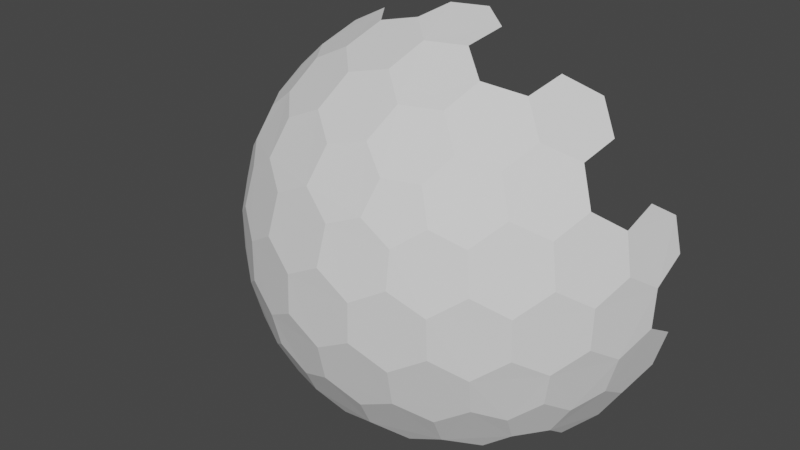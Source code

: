 # Source: shieldmesh.blend  (saved by Blender 3.6.13; exported with 4.5.12 LTS)
import bpy
from mathutils import Matrix  # noqa: F401  (used for matrix-valued properties, if any)

bpy.ops.wm.read_factory_settings(use_empty=True)
scene = bpy.context.scene
scene.name = 'Scene'

# ---- collections
col_collection = bpy.data.collections.new('Collection'); scene.collection.children.link(col_collection)

# ---- world
world_world = bpy.data.worlds.new('World'); scene.world = world_world
world_world.use_nodes = True; world_world.node_tree.nodes.clear()
_N = world_world.node_tree.nodes; _L = world_world.node_tree.links
n0 = _N.new('ShaderNodeOutputWorld'); n0.name = 'World Output'; n0.location = (300, 300)
n1 = _N.new('ShaderNodeBackground'); n1.name = 'Background'; n1.location = (10, 300)
n1.inputs[0].default_value = (0.05088, 0.05088, 0.05088, 1.0)
_L.new(n1.outputs[0], n0.inputs[0])
n0.is_active_output = True
world_world.color = (0.05088, 0.05088, 0.05088)
world_world.use_sun_shadow = False
world_world.sun_shadow_jitter_overblur = 0.0

# ---- meshes
me_icosphere = bpy.data.meshes.new('Icosphere')
me_icosphere.from_pydata([(0.7132, -0.4211, -0.533), (0.7957, -0.4211, -0.3995), (-0.1546, -0.8869, -0.3995), (0.7544, -0.5481, -0.317), (-0.2882, -0.8869, -0.317), (0.3294, -0.7599, 0.533), (-0.6209, -0.5481, 0.533), (-0.3571, -0.1517, 0.9011), (-0.5665, -0.3038, 0.7412), (-0.04127, -0.127, 0.9758), (-0.2546, -0.2928, 0.9011), (-0.464, -0.4449, 0.7412), (-0.08776, -0.2701, 0.9402), (0.03391, -0.3865, 0.9011), (-0.307, -0.4394, 0.8199), (-0.1836, -0.565, 0.7777), (-0.009907, -0.536, 0.8199), (0.1139, -0.6327, 0.7412), (-0.4991, -0.5689, 0.626), (-0.3843, -0.6903, 0.5817), (-0.2249, -0.6922, 0.6556), (-0.09491, -0.7844, 0.5817), (0.06935, -0.7536, 0.626), (0.1801, -0.8084, 0.533), (0.108, -0.0785, 0.9758), (0.2797, -0.5788, 0.7412), (0.3231, -0.4278, 0.8199), (0.4806, -0.3492, 0.7777), (0.3869, -0.6505, 0.626), (0.5378, -0.5788, 0.5817), (0.5888, -0.4278, 0.6556), (-0.9613, -1.825e-07, 0.1836), (-0.9657, -0.1517, -0.08356), (-0.9626, -0.1562, 0.09203), (-0.9163, -0.3038, 0.1752), (-0.8709, -0.2988, 0.342), (-0.7957, -0.4211, 0.3995), (-0.6464, -0.6266, 0.3995), (-0.5721, -0.7775, 0.1752), (-0.4427, -0.8716, -0.08356), (-0.5533, -0.7359, 0.342), (-0.4126, -0.7775, 0.4333), (-0.446, -0.8673, 0.09203), (-0.2971, -0.9142, 0.1836), (-0.2818, -0.8673, 0.3578), (-0.1232, -0.8716, 0.4333), (-0.2991, -0.9206, -0.1665), (-0.1541, -0.9653, -0.08356), (-0.1489, -0.9638, 0.09203), (0.005802, -0.9653, 0.1752), (0.01511, -0.9206, 0.342), (0.1546, -0.8869, 0.3995), (0.3962, -0.8084, 0.3995), (0.5627, -0.7844, 0.1752), (0.6921, -0.6903, -0.08356), (0.5289, -0.7536, 0.342), (0.612, -0.6327, 0.4333), (0.687, -0.6922, 0.09203), (0.7777, -0.565, 0.1836), (0.7377, -0.536, 0.3578), (0.7831, -0.5689, -0.1665), (0.8704, -0.4449, -0.08356), (0.8706, -0.4394, 0.09203), (0.9199, -0.2928, 0.1752), (0.8802, -0.2701, 0.342), (0.8913, -0.127, 0.3995), (-0.7544, -0.5481, 0.317), (-0.8704, -0.4449, 0.08356), (-0.9199, -0.2928, -0.1752), (-0.7831, -0.5689, 0.1665), (-0.6921, -0.6903, 0.08356), (-0.8706, -0.4394, -0.09203), (-0.7777, -0.565, -0.1836), (-0.687, -0.6922, -0.09203), (-0.5627, -0.7844, -0.1752), (-0.8802, -0.2701, -0.342), (-0.7908, -0.3865, -0.4333), (-0.7377, -0.536, -0.3578), (-0.612, -0.6327, -0.4333), (-0.5289, -0.7536, -0.342), (-0.3962, -0.8084, -0.3995), (0.2882, -0.8869, 0.317), (0.1541, -0.9653, 0.08356), (-0.005802, -0.9653, -0.1752), (0.2991, -0.9206, 0.1665), (0.4427, -0.8716, 0.08356), (0.1489, -0.9638, -0.09203), (0.2971, -0.9142, -0.1836), (0.446, -0.8673, -0.09203), (0.5721, -0.7775, -0.1752), (-0.01511, -0.9206, -0.342), (0.1232, -0.8716, -0.4333), (0.2818, -0.8673, -0.3578), (0.4126, -0.7775, -0.4333), (0.5533, -0.7359, -0.342), (0.6464, -0.6266, -0.3995), (0.9325, 2.27e-09, 0.317), (0.9657, -0.1517, 0.08356), (0.9163, -0.3038, -0.1752), (0.968, 2.678e-09, 0.1665), (0.9626, -0.1562, -0.09203), (0.8709, -0.2988, -0.342), (-0.7166, -0.3326, -0.5817), (-0.5888, -0.4278, -0.6556), (-0.5378, -0.5788, -0.5817), (0.09491, -0.7844, -0.5817), (0.2249, -0.6922, -0.6556), (0.3843, -0.6903, -0.5817), (0.4991, -0.5689, -0.626), (0.6209, -0.5481, -0.533), (0.7132, -0.4211, -0.533), (0.7957, -0.4211, -0.3995), (0.7957, -0.4211, -0.3995), (0.7544, -0.5481, -0.317), (0.7544, -0.5481, -0.317), (-0.1546, -0.8869, -0.3995), (-0.1546, -0.8869, -0.3995), (-0.2882, -0.8869, -0.317), (-0.2882, -0.8869, -0.317), (-0.8913, -0.127, -0.3995), (-0.8913, -0.127, -0.3995), (-0.9325, -9.662e-09, -0.317), (-0.5128, -0.1562, 0.8199), (-0.5665, -0.3038, 0.7412), (-0.6953, -0.2988, 0.626), (-0.6209, -0.5481, 0.533), (-0.6209, -0.5481, 0.533), (-0.7132, -0.4211, 0.533), (-0.7132, -0.4211, 0.533), (-0.2546, -0.2928, 0.9011), (-0.464, -0.4449, 0.7412), (-0.464, -0.4449, 0.7412), (-0.08776, -0.2701, 0.9402), (0.03391, -0.3865, 0.9011), (0.03391, -0.3865, 0.9011), (-0.307, -0.4394, 0.8199), (-0.307, -0.4394, 0.8199), (-0.1836, -0.565, 0.7777), (-0.1836, -0.565, 0.7777), (-0.009907, -0.536, 0.8199), (-0.009907, -0.536, 0.8199), (0.1139, -0.6327, 0.7412), (0.1139, -0.6327, 0.7412), (-0.4991, -0.5689, 0.626), (-0.4991, -0.5689, 0.626), (-0.3843, -0.6903, 0.5817), (-0.3843, -0.6903, 0.5817), (-0.2249, -0.6922, 0.6556), (-0.2249, -0.6922, 0.6556), (-0.09491, -0.7844, 0.5817), (-0.09491, -0.7844, 0.5817), (0.06935, -0.7536, 0.626), (0.06935, -0.7536, 0.626), (0.3294, -0.7599, 0.533), (0.3294, -0.7599, 0.533), (0.1801, -0.8084, 0.533), (0.1801, -0.8084, 0.533), (0.1998, -0.3326, 0.9011), (0.1998, -0.3326, 0.9011), (0.2797, -0.5788, 0.7412), (0.2797, -0.5788, 0.7412), (0.2298, -0.1669, 0.9402), (0.3231, -0.4278, 0.8199), (0.4806, -0.3492, 0.7777), (0.5067, -0.1751, 0.8199), (0.6369, -0.08719, 0.7412), (0.3869, -0.6505, 0.626), (0.3869, -0.6505, 0.626), (0.5378, -0.5788, 0.5817), (0.5378, -0.5788, 0.5817), (0.5888, -0.4278, 0.6556), (0.5888, -0.4278, 0.6556), (0.7166, -0.3326, 0.5817), (0.7166, -0.3326, 0.5817), (0.7382, -0.1669, 0.626), (-0.9119, -8.941e-08, 0.3578), (-0.867, -0.1521, 0.4333), (-0.968, -1.132e-07, -0.1665), (-0.9657, -0.1517, -0.08356), (-0.9626, -0.1562, 0.09203), (-0.9163, -0.3038, 0.1752), (-0.9163, -0.3038, 0.1752), (-0.8709, -0.2988, 0.342), (-0.7957, -0.4211, 0.3995), (-0.6464, -0.6266, 0.3995), (-0.6464, -0.6266, 0.3995), (-0.5721, -0.7775, 0.1752), (-0.5721, -0.7775, 0.1752), (-0.5533, -0.7359, 0.342), (-0.5533, -0.7359, 0.342), (-0.4126, -0.7775, 0.4333), (-0.4126, -0.7775, 0.4333), (-0.4427, -0.8716, -0.08356), (-0.4427, -0.8716, -0.08356), (-0.446, -0.8673, 0.09203), (-0.446, -0.8673, 0.09203), (-0.2971, -0.9142, 0.1836), (-0.2971, -0.9142, 0.1836), (-0.2818, -0.8673, 0.3578), (-0.2818, -0.8673, 0.3578), (-0.1232, -0.8716, 0.4333), (-0.1232, -0.8716, 0.4333), (-0.2991, -0.9206, -0.1665), (-0.2991, -0.9206, -0.1665), (-0.1541, -0.9653, -0.08356), (-0.1541, -0.9653, -0.08356), (-0.1489, -0.9638, 0.09203), (-0.1489, -0.9638, 0.09203), (0.005802, -0.9653, 0.1752), (0.005802, -0.9653, 0.1752), (0.01511, -0.9206, 0.342), (0.01511, -0.9206, 0.342), (0.1546, -0.8869, 0.3995), (0.1546, -0.8869, 0.3995), (0.3962, -0.8084, 0.3995), (0.3962, -0.8084, 0.3995), (0.5627, -0.7844, 0.1752), (0.5627, -0.7844, 0.1752), (0.5289, -0.7536, 0.342), (0.5289, -0.7536, 0.342), (0.612, -0.6327, 0.4333), (0.612, -0.6327, 0.4333), (0.6921, -0.6903, -0.08356), (0.6921, -0.6903, -0.08356), (0.687, -0.6922, 0.09203), (0.687, -0.6922, 0.09203), (0.7777, -0.565, 0.1836), (0.7777, -0.565, 0.1836), (0.7377, -0.536, 0.3578), (0.7377, -0.536, 0.3578), (0.7908, -0.3865, 0.4333), (0.7908, -0.3865, 0.4333), (0.7831, -0.5689, -0.1665), (0.7831, -0.5689, -0.1665), (0.8704, -0.4449, -0.08356), (0.8704, -0.4449, -0.08356), (0.8706, -0.4394, 0.09203), (0.8706, -0.4394, 0.09203), (0.9199, -0.2928, 0.1752), (0.9199, -0.2928, 0.1752), (0.8802, -0.2701, 0.342), (-0.7544, -0.5481, 0.317), (-0.7544, -0.5481, 0.317), (-0.8704, -0.4449, 0.08356), (-0.8704, -0.4449, 0.08356), (-0.9199, -0.2928, -0.1752), (-0.9199, -0.2928, -0.1752), (-0.7831, -0.5689, 0.1665), (-0.7831, -0.5689, 0.1665), (-0.6921, -0.6903, 0.08356), (-0.6921, -0.6903, 0.08356), (-0.8706, -0.4394, -0.09203), (-0.8706, -0.4394, -0.09203), (-0.7777, -0.565, -0.1836), (-0.7777, -0.565, -0.1836), (-0.687, -0.6922, -0.09203), (-0.687, -0.6922, -0.09203), (-0.5627, -0.7844, -0.1752), (-0.5627, -0.7844, -0.1752), (-0.8802, -0.2701, -0.342), (-0.8802, -0.2701, -0.342), (-0.7908, -0.3865, -0.4333), (-0.7908, -0.3865, -0.4333), (-0.7377, -0.536, -0.3578), (-0.7377, -0.536, -0.3578), (-0.612, -0.6327, -0.4333), (-0.612, -0.6327, -0.4333), (-0.5289, -0.7536, -0.342), (-0.5289, -0.7536, -0.342), (-0.3962, -0.8084, -0.3995), (-0.3962, -0.8084, -0.3995), (0.2882, -0.8869, 0.317), (0.2882, -0.8869, 0.317), (0.1541, -0.9653, 0.08356), (0.1541, -0.9653, 0.08356), (-0.005802, -0.9653, -0.1752), (-0.005802, -0.9653, -0.1752), (0.2991, -0.9206, 0.1665), (0.2991, -0.9206, 0.1665), (0.4427, -0.8716, 0.08356), (0.4427, -0.8716, 0.08356), (0.1489, -0.9638, -0.09203), (0.1489, -0.9638, -0.09203), (0.2971, -0.9142, -0.1836), (0.2971, -0.9142, -0.1836), (0.446, -0.8673, -0.09203), (0.446, -0.8673, -0.09203), (0.5721, -0.7775, -0.1752), (0.5721, -0.7775, -0.1752), (-0.01511, -0.9206, -0.342), (-0.01511, -0.9206, -0.342), (0.1232, -0.8716, -0.4333), (0.1232, -0.8716, -0.4333), (0.2818, -0.8673, -0.3578), (0.2818, -0.8673, -0.3578), (0.4126, -0.7775, -0.4333), (0.4126, -0.7775, -0.4333), (0.5533, -0.7359, -0.342), (0.5533, -0.7359, -0.342), (0.6464, -0.6266, -0.3995), (0.6464, -0.6266, -0.3995), (0.9657, -0.1517, 0.08356), (0.9163, -0.3038, -0.1752), (0.9163, -0.3038, -0.1752), (0.9626, -0.1562, -0.09203), (0.9613, 9.313e-09, -0.1836), (0.8709, -0.2988, -0.342), (0.8709, -0.2988, -0.342), (0.867, -0.1521, -0.4333), (0.867, -0.1521, -0.4333), (0.9119, 1.74e-08, -0.3578), (-0.8245, -0.0785, -0.533), (-0.7382, -0.1669, -0.626), (-0.7166, -0.3326, -0.5817), (-0.5378, -0.5788, -0.5817), (-0.3869, -0.6505, -0.626), (-0.3294, -0.7599, -0.533), (-0.3294, -0.7599, -0.533), (0.7753, -0.1521, -0.5817), (0.6953, -0.2988, -0.626), (-0.1801, -0.8084, -0.533), (-0.1801, -0.8084, -0.533), (-0.06935, -0.7536, -0.626), (0.09491, -0.7844, -0.5817), (0.3843, -0.6903, -0.5817), (0.6209, -0.5481, -0.533)], [], [(111, 110, 319, 318, 308, 306), (113, 112, 307, 302, 234, 232), (116, 320, 322, 323, 291, 289), (117, 115, 290, 275, 204, 202), (120, 311, 312, 313, 261, 259), (121, 119, 260, 245, 178, 177), (299, 325, 0, 1, 114), (154, 214, 219, 220, 168, 166), (126, 184, 189, 190, 145, 143), (129, 7, 122, 123, 130, 135), (10, 136, 137, 139, 133, 132), (183, 241, 185, 125, 127), (24, 9, 12, 134, 157, 161), (131, 144, 146, 147, 138, 14), (158, 13, 140, 141, 159, 162), (11, 8, 124, 128, 6, 18), (15, 148, 149, 151, 142, 16), (212, 271, 215, 153, 155), (160, 167, 169, 170, 163, 26), (25, 17, 152, 156, 5, 28), (27, 171, 172, 174, 165, 164), (31, 179, 180, 182, 176, 175), (186, 195, 196, 198, 191, 188), (37, 242, 248, 249, 187, 40), (192, 203, 205, 206, 197, 194), (43, 207, 208, 210, 201, 199), (216, 225, 226, 228, 221, 218), (19, 41, 44, 200, 150, 20), (52, 272, 278, 279, 217, 55), (222, 233, 235, 236, 227, 224), (21, 45, 211, 213, 23, 22), (58, 237, 238, 240, 231, 229), (29, 56, 59, 230, 173, 30), (244, 252, 253, 255, 250, 247), (246, 75, 262, 263, 254, 251), (32, 68, 71, 243, 181, 33), (193, 257, 268, 269, 118, 46), (72, 264, 265, 267, 258, 256), (274, 282, 283, 285, 280, 277), (38, 70, 73, 74, 39, 42), (276, 90, 292, 293, 284, 281), (47, 83, 86, 273, 209, 48), (34, 67, 69, 66, 36, 35), (223, 287, 298, 300, 3, 60), (87, 294, 295, 297, 288, 286), (53, 85, 88, 89, 54, 57), (303, 101, 309, 310, 305, 304), (61, 98, 100, 301, 239, 62), (49, 82, 84, 81, 51, 50), (63, 97, 99, 96, 65, 64), (266, 314, 315, 316, 270, 79), (76, 102, 103, 104, 78, 77), (317, 321, 2, 4, 80), (296, 324, 108, 109, 95, 94), (91, 105, 106, 107, 93, 92)])
_uv = me_icosphere.uv_layers.new(name='UVMap')
_uv.uv.foreach_set('vector', [0.2969, 0.9517, 0.5256, 0.8196, 0.5256, 0.5554, 0.2969, 0.4233, 0.06811, 0.5554, 0.06811, 0.8196, 0.2969, 0.9517, 0.5256, 0.8196, 0.5256, 0.5554, 0.2969, 0.4233, 0.06811, 0.5554, 0.06811, 0.8196, 0.2969, 0.9517, 0.5256, 0.8196, 0.5256, 0.5554, 0.2969, 0.4233, 0.06811, 0.5554, 0.06811, 0.8196, 0.2969, 0.9517, 0.5256, 0.8196, 0.5256, 0.5554, 0.2969, 0.4233, 0.06811, 0.5554, 0.06811, 0.8196, 0.2969, 0.9517, 0.5256, 0.8196, 0.5256, 0.5554, 0.2969, 0.4233, 0.06811, 0.5554, 0.06811, 0.8196, 0.2969, 0.9517, 0.5256, 0.8196, 0.5256, 0.5554, 0.2969, 0.4233, 0.06811, 0.5554, 0.06811, 0.8196, 0.6836, 0.5763, 0.9723, 0.3665, 0.862, 0.02704, 0.5051, 0.02704, 0.3948, 0.3665, 0.2969, 0.9517, 0.5256, 0.8196, 0.5256, 0.5554, 0.2969, 0.4233, 0.06811, 0.5554, 0.06811, 0.8196, 0.2969, 0.9517, 0.5256, 0.8196, 0.5256, 0.5554, 0.2969, 0.4233, 0.06811, 0.5554, 0.06811, 0.8196, 0.2969, 0.9517, 0.5256, 0.8196, 0.5256, 0.5554, 0.2969, 0.4233, 0.06811, 0.5554, 0.06811, 0.8196, 0.2969, 0.9517, 0.5256, 0.8196, 0.5256, 0.5554, 0.2969, 0.4233, 0.06811, 0.5554, 0.06811, 0.8196, 0.6836, 0.5763, 0.9723, 0.3665, 0.862, 0.02704, 0.5051, 0.02704, 0.3948, 0.3665, 0.2969, 0.9517, 0.5256, 0.8196, 0.5256, 0.5554, 0.2969, 0.4233, 0.06811, 0.5554, 0.06811, 0.8196, 0.2969, 0.9517, 0.5256, 0.8196, 0.5256, 0.5554, 0.2969, 0.4233, 0.06811, 0.5554, 0.06811, 0.8196, 0.2969, 0.9517, 0.5256, 0.8196, 0.5256, 0.5554, 0.2969, 0.4233, 0.06811, 0.5554, 0.06811, 0.8196, 0.2969, 0.9517, 0.5256, 0.8196, 0.5256, 0.5554, 0.2969, 0.4233, 0.06811, 0.5554, 0.06811, 0.8196, 0.2969, 0.9517, 0.5256, 0.8196, 0.5256, 0.5554, 0.2969, 0.4233, 0.06811, 0.5554, 0.06811, 0.8196, 0.6836, 0.5763, 0.9723, 0.3665, 0.862, 0.02704, 0.5051, 0.02704, 0.3948, 0.3665, 0.2969, 0.9517, 0.5256, 0.8196, 0.5256, 0.5554, 0.2969, 0.4233, 0.06811, 0.5554, 0.06811, 0.8196, 0.2969, 0.9517, 0.5256, 0.8196, 0.5256, 0.5554, 0.2969, 0.4233, 0.06811, 0.5554, 0.06811, 0.8196, 0.2969, 0.9517, 0.5256, 0.8196, 0.5256, 0.5554, 0.2969, 0.4233, 0.06811, 0.5554, 0.06811, 0.8196, 0.2969, 0.9517, 0.5256, 0.8196, 0.5256, 0.5554, 0.2969, 0.4233, 0.06811, 0.5554, 0.06811, 0.8196, 0.2969, 0.9517, 0.5256, 0.8196, 0.5256, 0.5554, 0.2969, 0.4233, 0.06811, 0.5554, 0.06811, 0.8196, 0.2969, 0.9517, 0.5256, 0.8196, 0.5256, 0.5554, 0.2969, 0.4233, 0.06811, 0.5554, 0.06811, 0.8196, 0.2969, 0.9517, 0.5256, 0.8196, 0.5256, 0.5554, 0.2969, 0.4233, 0.06811, 0.5554, 0.06811, 0.8196, 0.2969, 0.9517, 0.5256, 0.8196, 0.5256, 0.5554, 0.2969, 0.4233, 0.06811, 0.5554, 0.06811, 0.8196, 0.2969, 0.9517, 0.5256, 0.8196, 0.5256, 0.5554, 0.2969, 0.4233, 0.06811, 0.5554, 0.06811, 0.8196, 0.2969, 0.9517, 0.5256, 0.8196, 0.5256, 0.5554, 0.2969, 0.4233, 0.06811, 0.5554, 0.06811, 0.8196, 0.2969, 0.9517, 0.5256, 0.8196, 0.5256, 0.5554, 0.2969, 0.4233, 0.06811, 0.5554, 0.06811, 0.8196, 0.2969, 0.9517, 0.5256, 0.8196, 0.5256, 0.5554, 0.2969, 0.4233, 0.06811, 0.5554, 0.06811, 0.8196, 0.2969, 0.9517, 0.5256, 0.8196, 0.5256, 0.5554, 0.2969, 0.4233, 0.06811, 0.5554, 0.06811, 0.8196, 0.2969, 0.9517, 0.5256, 0.8196, 0.5256, 0.5554, 0.2969, 0.4233, 0.06811, 0.5554, 0.06811, 0.8196, 0.2969, 0.9517, 0.5256, 0.8196, 0.5256, 0.5554, 0.2969, 0.4233, 0.06811, 0.5554, 0.06811, 0.8196, 0.2969, 0.9517, 0.5256, 0.8196, 0.5256, 0.5554, 0.2969, 0.4233, 0.06811, 0.5554, 0.06811, 0.8196, 0.2969, 0.9517, 0.5256, 0.8196, 0.5256, 0.5554, 0.2969, 0.4233, 0.06811, 0.5554, 0.06811, 0.8196, 0.2969, 0.9517, 0.5256, 0.8196, 0.5256, 0.5554, 0.2969, 0.4233, 0.06811, 0.5554, 0.06811, 0.8196, 0.2969, 0.9517, 0.5256, 0.8196, 0.5256, 0.5554, 0.2969, 0.4233, 0.06811, 0.5554, 0.06811, 0.8196, 0.2969, 0.9517, 0.5256, 0.8196, 0.5256, 0.5554, 0.2969, 0.4233, 0.06811, 0.5554, 0.06811, 0.8196, 0.2969, 0.9517, 0.5256, 0.8196, 0.5256, 0.5554, 0.2969, 0.4233, 0.06811, 0.5554, 0.06811, 0.8196, 0.2969, 0.9517, 0.5256, 0.8196, 0.5256, 0.5554, 0.2969, 0.4233, 0.06811, 0.5554, 0.06811, 0.8196, 0.2969, 0.9517, 0.5256, 0.8196, 0.5256, 0.5554, 0.2969, 0.4233, 0.06811, 0.5554, 0.06811, 0.8196, 0.2969, 0.9517, 0.5256, 0.8196, 0.5256, 0.5554, 0.2969, 0.4233, 0.06811, 0.5554, 0.06811, 0.8196, 0.2969, 0.9517, 0.5256, 0.8196, 0.5256, 0.5554, 0.2969, 0.4233, 0.06811, 0.5554, 0.06811, 0.8196, 0.2969, 0.9517, 0.5256, 0.8196, 0.5256, 0.5554, 0.2969, 0.4233, 0.06811, 0.5554, 0.06811, 0.8196, 0.2969, 0.9517, 0.5256, 0.8196, 0.5256, 0.5554, 0.2969, 0.4233, 0.06811, 0.5554, 0.06811, 0.8196, 0.2969, 0.9517, 0.5256, 0.8196, 0.5256, 0.5554, 0.2969, 0.4233, 0.06811, 0.5554, 0.06811, 0.8196, 0.2969, 0.9517, 0.5256, 0.8196, 0.5256, 0.5554, 0.2969, 0.4233, 0.06811, 0.5554, 0.06811, 0.8196, 0.2969, 0.9517, 0.5256, 0.8196, 0.5256, 0.5554, 0.2969, 0.4233, 0.06811, 0.5554, 0.06811, 0.8196, 0.2969, 0.9517, 0.5256, 0.8196, 0.5256, 0.5554, 0.2969, 0.4233, 0.06811, 0.5554, 0.06811, 0.8196, 0.2969, 0.9517, 0.5256, 0.8196, 0.5256, 0.5554, 0.2969, 0.4233, 0.06811, 0.5554, 0.06811, 0.8196, 0.2969, 0.9517, 0.5256, 0.8196, 0.5256, 0.5554, 0.2969, 0.4233, 0.06811, 0.5554, 0.06811, 0.8196, 0.2969, 0.9517, 0.5256, 0.8196, 0.5256, 0.5554, 0.2969, 0.4233, 0.06811, 0.5554, 0.06811, 0.8196, 0.6836, 0.5763, 0.9723, 0.3665, 0.862, 0.02704, 0.5051, 0.02704, 0.3948, 0.3665, 0.2969, 0.9517, 0.5256, 0.8196, 0.5256, 0.5554, 0.2969, 0.4233, 0.06811, 0.5554, 0.06811, 0.8196, 0.2969, 0.9517, 0.5256, 0.8196, 0.5256, 0.5554, 0.2969, 0.4233, 0.06811, 0.5554, 0.06811, 0.8196])
me_icosphere.update()

# ---- objects
ob_shield1 = bpy.data.objects.new('Shield1', me_icosphere)

# ---- transforms, parenting, visibility, modifiers, constraints
ob_shield1.location = (0.0, 0.0, 0.0)

# ---- collection membership
col_collection.objects.link(ob_shield1)

# ---- scene / render settings (as saved in the file)
scene.frame_start = 1; scene.frame_end = 250; scene.frame_set(1)
scene.render.engine = 'BLENDER_EEVEE_NEXT'
scene.cycles.sampling_pattern = 'TABULATED_SOBOL'
scene.cycles.use_light_tree = False
scene.view_settings.view_transform = 'Filmic'
bpy.context.view_layer.update()

# ---- added for rendering (the .blend has no active camera and no usable light): camera, sun
cam_auto = bpy.data.cameras.new('AutoCamera')
cam_auto.lens = 50.0
cam_auto.sensor_width = 36.0
cam_auto.clip_end = 1000.0
ob_auto_camera = bpy.data.objects.new('AutoCamera', cam_auto)
scene.collection.objects.link(ob_auto_camera)
ob_auto_camera.location = (2.50686, -3.49089, 2.1656)
ob_auto_camera.rotation_euler = (1.09748, -7.21219e-08, 0.694738)
scene.camera = ob_auto_camera
light_auto_sun = bpy.data.lights.new('AutoSun', 'SUN')
light_auto_sun.energy = 3.0
light_auto_sun.angle = 0.0523599
ob_auto_sun = bpy.data.objects.new('AutoSun', light_auto_sun)
scene.collection.objects.link(ob_auto_sun)
ob_auto_sun.rotation_euler = (0.872665, 0.174533, 0.523599)
bpy.context.view_layer.update()

